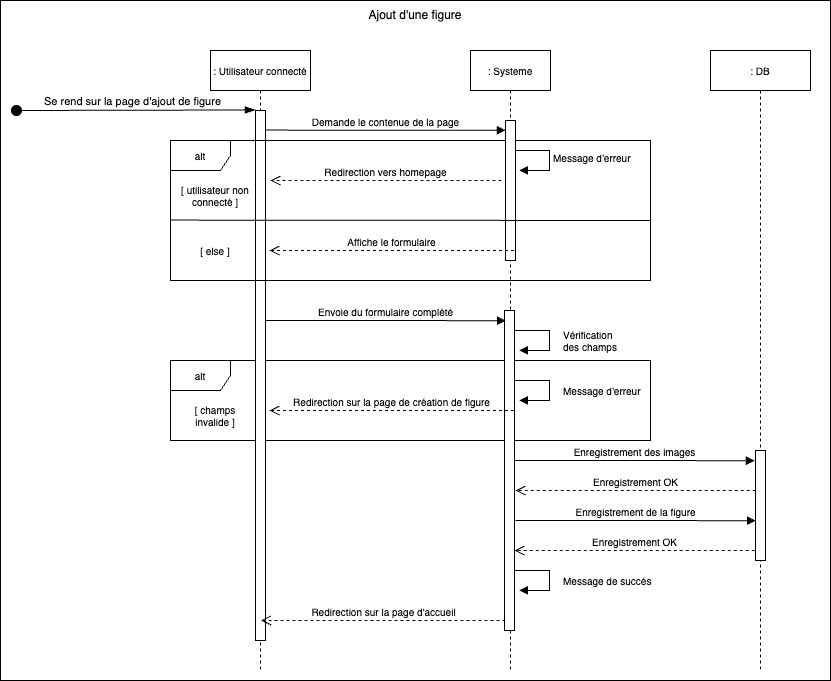

The diagram above was exported from draw.io. Its source (the exported page's mxGraphModel, read from the mxfile embedded in the PNG):
<mxGraphModel dx="1853" dy="1903" grid="1" gridSize="10" guides="1" tooltips="1" connect="1" arrows="1" fold="1" page="1" pageScale="1" pageWidth="827" pageHeight="1169" math="0" shadow="0">
  <root>
    <mxCell id="0" />
    <mxCell id="1" parent="0" />
    <mxCell id="WvcpZ8OzPkFMLDb23MX7-40" value="alt" style="shape=umlFrame;whiteSpace=wrap;html=1;fontSize=10;" parent="1" vertex="1">
      <mxGeometry x="70" y="350" width="480" height="80" as="geometry" />
    </mxCell>
    <mxCell id="WvcpZ8OzPkFMLDb23MX7-4" value=": Utilisateur connecté" style="shape=umlLifeline;perimeter=lifelinePerimeter;whiteSpace=wrap;html=1;container=1;collapsible=0;recursiveResize=0;outlineConnect=0;fontSize=10;" parent="1" vertex="1">
      <mxGeometry x="110" y="40" width="100" height="620" as="geometry" />
    </mxCell>
    <mxCell id="WvcpZ8OzPkFMLDb23MX7-5" value="" style="html=1;points=[];perimeter=orthogonalPerimeter;fontSize=10;" parent="WvcpZ8OzPkFMLDb23MX7-4" vertex="1">
      <mxGeometry x="45" y="60" width="10" height="530" as="geometry" />
    </mxCell>
    <mxCell id="WvcpZ8OzPkFMLDb23MX7-6" value=": Systeme" style="shape=umlLifeline;perimeter=lifelinePerimeter;whiteSpace=wrap;html=1;container=1;collapsible=0;recursiveResize=0;outlineConnect=0;fontSize=10;" parent="1" vertex="1">
      <mxGeometry x="370" y="40" width="80" height="620" as="geometry" />
    </mxCell>
    <mxCell id="WvcpZ8OzPkFMLDb23MX7-39" value="Vérification &lt;br&gt;des champs" style="edgeStyle=orthogonalEdgeStyle;html=1;align=left;spacingLeft=2;endArrow=block;rounded=0;entryX=1;entryY=0;fontSize=10;" parent="WvcpZ8OzPkFMLDb23MX7-6" edge="1">
      <mxGeometry x="0.0599" y="10" relative="1" as="geometry">
        <mxPoint x="44" y="280.02" as="sourcePoint" />
        <Array as="points">
          <mxPoint x="79" y="280.02" />
        </Array>
        <mxPoint x="49" y="299.91999999999996" as="targetPoint" />
        <mxPoint as="offset" />
      </mxGeometry>
    </mxCell>
    <mxCell id="mx0NjJho7m8q9l0ur6Ur-1" value="Message d'erreur" style="edgeStyle=orthogonalEdgeStyle;html=1;align=left;spacingLeft=2;endArrow=block;rounded=0;entryX=1;entryY=0;fontSize=10;" edge="1" parent="WvcpZ8OzPkFMLDb23MX7-6">
      <mxGeometry x="0.0599" y="10" relative="1" as="geometry">
        <mxPoint x="44" y="330.02" as="sourcePoint" />
        <Array as="points">
          <mxPoint x="79" y="330.02" />
        </Array>
        <mxPoint x="49" y="349.91999999999996" as="targetPoint" />
        <mxPoint as="offset" />
      </mxGeometry>
    </mxCell>
    <mxCell id="mx0NjJho7m8q9l0ur6Ur-11" value="" style="html=1;points=[];perimeter=orthogonalPerimeter;fontSize=10;" vertex="1" parent="WvcpZ8OzPkFMLDb23MX7-6">
      <mxGeometry x="34" y="260" width="10" height="320" as="geometry" />
    </mxCell>
    <mxCell id="WvcpZ8OzPkFMLDb23MX7-10" value=": DB" style="shape=umlLifeline;perimeter=lifelinePerimeter;whiteSpace=wrap;html=1;container=1;collapsible=0;recursiveResize=0;outlineConnect=0;fontSize=10;" parent="1" vertex="1">
      <mxGeometry x="610" y="40" width="100" height="620" as="geometry" />
    </mxCell>
    <mxCell id="mx0NjJho7m8q9l0ur6Ur-5" value="Enregistrement des images" style="html=1;verticalAlign=bottom;endArrow=block;rounded=0;fontSize=10;entryX=-0.005;entryY=0.043;entryDx=0;entryDy=0;entryPerimeter=0;exitX=0.997;exitY=0.063;exitDx=0;exitDy=0;exitPerimeter=0;" edge="1" parent="WvcpZ8OzPkFMLDb23MX7-10">
      <mxGeometry width="80" relative="1" as="geometry">
        <mxPoint x="-196" y="410" as="sourcePoint" />
        <mxPoint x="43.98000000000002" y="410.16999999999996" as="targetPoint" />
      </mxGeometry>
    </mxCell>
    <mxCell id="mx0NjJho7m8q9l0ur6Ur-7" value="Enregistrement de la figure" style="html=1;verticalAlign=bottom;endArrow=block;rounded=0;fontSize=10;entryX=-0.005;entryY=0.043;entryDx=0;entryDy=0;entryPerimeter=0;exitX=0.997;exitY=0.063;exitDx=0;exitDy=0;exitPerimeter=0;" edge="1" parent="WvcpZ8OzPkFMLDb23MX7-10">
      <mxGeometry width="80" relative="1" as="geometry">
        <mxPoint x="-194.98000000000002" y="470" as="sourcePoint" />
        <mxPoint x="45" y="470.16999999999996" as="targetPoint" />
      </mxGeometry>
    </mxCell>
    <mxCell id="mx0NjJho7m8q9l0ur6Ur-8" value="Enregistrement OK" style="html=1;verticalAlign=bottom;endArrow=open;dashed=1;endSize=8;rounded=0;fontSize=10;exitX=0.02;exitY=0.374;exitDx=0;exitDy=0;exitPerimeter=0;entryX=1.002;entryY=0.539;entryDx=0;entryDy=0;entryPerimeter=0;" edge="1" parent="WvcpZ8OzPkFMLDb23MX7-10">
      <mxGeometry x="-0.0007" relative="1" as="geometry">
        <mxPoint x="44.179999999999836" y="500.1199999999999" as="sourcePoint" />
        <mxPoint x="-196" y="499.9999999999999" as="targetPoint" />
        <mxPoint as="offset" />
      </mxGeometry>
    </mxCell>
    <mxCell id="mx0NjJho7m8q9l0ur6Ur-12" value="" style="html=1;points=[];perimeter=orthogonalPerimeter;fontSize=10;" vertex="1" parent="WvcpZ8OzPkFMLDb23MX7-10">
      <mxGeometry x="45" y="400" width="10" height="110" as="geometry" />
    </mxCell>
    <mxCell id="WvcpZ8OzPkFMLDb23MX7-18" value="Demande le contenue de la page" style="html=1;verticalAlign=bottom;endArrow=block;rounded=0;fontSize=10;entryX=-0.005;entryY=0.043;entryDx=0;entryDy=0;entryPerimeter=0;exitX=0.997;exitY=0.063;exitDx=0;exitDy=0;exitPerimeter=0;" parent="1" edge="1">
      <mxGeometry width="80" relative="1" as="geometry">
        <mxPoint x="164.97000000000003" y="119.61000000000001" as="sourcePoint" />
        <mxPoint x="404.95000000000005" y="119.77999999999997" as="targetPoint" />
      </mxGeometry>
    </mxCell>
    <mxCell id="WvcpZ8OzPkFMLDb23MX7-30" value="Se rend sur la page d'ajout de figure" style="html=1;verticalAlign=bottom;startArrow=circle;startFill=1;endArrow=blockThin;startSize=4;endSize=8;curved=0;rounded=0;entryX=-0.002;entryY=-0.001;entryDx=0;entryDy=0;entryPerimeter=0;endFill=1;" parent="1" target="WvcpZ8OzPkFMLDb23MX7-5" edge="1">
      <mxGeometry width="80" relative="1" as="geometry">
        <mxPoint x="-90" y="100" as="sourcePoint" />
        <mxPoint x="150" y="100" as="targetPoint" />
        <mxPoint as="offset" />
      </mxGeometry>
    </mxCell>
    <mxCell id="WvcpZ8OzPkFMLDb23MX7-31" value="alt" style="shape=umlFrame;whiteSpace=wrap;html=1;fontSize=10;" parent="1" vertex="1">
      <mxGeometry x="70" y="130" width="480" height="140" as="geometry" />
    </mxCell>
    <mxCell id="WvcpZ8OzPkFMLDb23MX7-32" value="[ utilisateur non connecté ]" style="text;html=1;strokeColor=none;fillColor=none;align=center;verticalAlign=middle;whiteSpace=wrap;rounded=0;fontSize=10;" parent="1" vertex="1">
      <mxGeometry x="60" y="170" width="110" height="30" as="geometry" />
    </mxCell>
    <mxCell id="WvcpZ8OzPkFMLDb23MX7-33" value="Message d'erreur" style="edgeStyle=orthogonalEdgeStyle;html=1;align=left;spacingLeft=2;endArrow=block;rounded=0;entryX=1;entryY=0;fontSize=10;" parent="1" edge="1">
      <mxGeometry relative="1" as="geometry">
        <mxPoint x="414" y="140.01999999999998" as="sourcePoint" />
        <Array as="points">
          <mxPoint x="449" y="140.01999999999998" />
        </Array>
        <mxPoint x="419" y="159.91999999999996" as="targetPoint" />
      </mxGeometry>
    </mxCell>
    <mxCell id="WvcpZ8OzPkFMLDb23MX7-34" value="Redirection vers homepage" style="html=1;verticalAlign=bottom;endArrow=open;dashed=1;endSize=8;rounded=0;fontSize=10;entryX=1;entryY=0.181;entryDx=0;entryDy=0;entryPerimeter=0;" parent="1" edge="1">
      <mxGeometry relative="1" as="geometry">
        <mxPoint x="401" y="170" as="sourcePoint" />
        <mxPoint x="170" y="170" as="targetPoint" />
      </mxGeometry>
    </mxCell>
    <mxCell id="WvcpZ8OzPkFMLDb23MX7-21" value="" style="html=1;points=[];perimeter=orthogonalPerimeter;fontSize=10;" parent="1" vertex="1">
      <mxGeometry x="405" y="110" width="10" height="140" as="geometry" />
    </mxCell>
    <mxCell id="WvcpZ8OzPkFMLDb23MX7-35" value="Affiche le formulaire" style="html=1;verticalAlign=bottom;endArrow=open;dashed=1;endSize=8;rounded=0;fontSize=10;entryX=1.002;entryY=0.277;entryDx=0;entryDy=0;entryPerimeter=0;" parent="1" edge="1">
      <mxGeometry relative="1" as="geometry">
        <mxPoint x="413.48" y="240.00000000000006" as="sourcePoint" />
        <mxPoint x="169.00000000000009" y="239.99999999999994" as="targetPoint" />
      </mxGeometry>
    </mxCell>
    <mxCell id="WvcpZ8OzPkFMLDb23MX7-36" value="" style="endArrow=none;html=1;rounded=0;fontSize=10;exitX=0;exitY=0.597;exitDx=0;exitDy=0;exitPerimeter=0;" parent="1" edge="1">
      <mxGeometry width="50" height="50" relative="1" as="geometry">
        <mxPoint x="70" y="209.6" as="sourcePoint" />
        <mxPoint x="550" y="210" as="targetPoint" />
      </mxGeometry>
    </mxCell>
    <mxCell id="WvcpZ8OzPkFMLDb23MX7-37" value="[ else ]" style="text;html=1;strokeColor=none;fillColor=none;align=center;verticalAlign=middle;whiteSpace=wrap;rounded=0;fontSize=10;" parent="1" vertex="1">
      <mxGeometry x="60" y="220" width="110" height="40" as="geometry" />
    </mxCell>
    <mxCell id="WvcpZ8OzPkFMLDb23MX7-38" value="Envoie du formulaire complété" style="html=1;verticalAlign=bottom;endArrow=block;rounded=0;fontSize=10;entryX=-0.005;entryY=0.043;entryDx=0;entryDy=0;entryPerimeter=0;exitX=0.997;exitY=0.063;exitDx=0;exitDy=0;exitPerimeter=0;" parent="1" edge="1">
      <mxGeometry width="80" relative="1" as="geometry">
        <mxPoint x="165.02000000000004" y="310" as="sourcePoint" />
        <mxPoint x="405.00000000000006" y="310.16999999999996" as="targetPoint" />
      </mxGeometry>
    </mxCell>
    <mxCell id="WvcpZ8OzPkFMLDb23MX7-41" value="[ champs&lt;br&gt;invalide ]" style="text;html=1;strokeColor=none;fillColor=none;align=center;verticalAlign=middle;whiteSpace=wrap;rounded=0;fontSize=10;" parent="1" vertex="1">
      <mxGeometry x="60" y="390" width="110" height="30" as="geometry" />
    </mxCell>
    <mxCell id="WvcpZ8OzPkFMLDb23MX7-42" value="Redirection sur la page de création de figure" style="html=1;verticalAlign=bottom;endArrow=open;dashed=1;endSize=8;rounded=0;fontSize=10;entryX=1.002;entryY=0.277;entryDx=0;entryDy=0;entryPerimeter=0;" parent="1" edge="1">
      <mxGeometry relative="1" as="geometry">
        <mxPoint x="413.48" y="400.00000000000006" as="sourcePoint" />
        <mxPoint x="169.00000000000009" y="399.99999999999994" as="targetPoint" />
      </mxGeometry>
    </mxCell>
    <mxCell id="mx0NjJho7m8q9l0ur6Ur-6" value="Enregistrement OK" style="html=1;verticalAlign=bottom;endArrow=open;dashed=1;endSize=8;rounded=0;fontSize=10;exitX=0.02;exitY=0.374;exitDx=0;exitDy=0;exitPerimeter=0;entryX=1.002;entryY=0.539;entryDx=0;entryDy=0;entryPerimeter=0;" edge="1" parent="1">
      <mxGeometry x="-0.0007" relative="1" as="geometry">
        <mxPoint x="655.1799999999998" y="480.1199999999999" as="sourcePoint" />
        <mxPoint x="415" y="479.9999999999999" as="targetPoint" />
        <mxPoint as="offset" />
      </mxGeometry>
    </mxCell>
    <mxCell id="mx0NjJho7m8q9l0ur6Ur-9" value="Message de succés" style="edgeStyle=orthogonalEdgeStyle;html=1;align=left;spacingLeft=2;endArrow=block;rounded=0;entryX=1;entryY=0;fontSize=10;" edge="1" parent="1">
      <mxGeometry x="0.0599" y="10" relative="1" as="geometry">
        <mxPoint x="414" y="560.02" as="sourcePoint" />
        <Array as="points">
          <mxPoint x="449" y="560.02" />
        </Array>
        <mxPoint x="419" y="579.92" as="targetPoint" />
        <mxPoint as="offset" />
      </mxGeometry>
    </mxCell>
    <mxCell id="mx0NjJho7m8q9l0ur6Ur-10" value="Redirection sur la page d'accueil" style="html=1;verticalAlign=bottom;endArrow=open;dashed=1;endSize=8;rounded=0;fontSize=10;entryX=1.002;entryY=0.277;entryDx=0;entryDy=0;entryPerimeter=0;" edge="1" parent="1">
      <mxGeometry relative="1" as="geometry">
        <mxPoint x="405" y="610" as="sourcePoint" />
        <mxPoint x="160.5200000000001" y="610" as="targetPoint" />
      </mxGeometry>
    </mxCell>
    <mxCell id="mx0NjJho7m8q9l0ur6Ur-13" value="" style="rounded=0;whiteSpace=wrap;html=1;fillColor=none;" vertex="1" parent="1">
      <mxGeometry x="-100" y="-10" width="830" height="680" as="geometry" />
    </mxCell>
    <mxCell id="mx0NjJho7m8q9l0ur6Ur-14" value="&lt;meta charset=&quot;utf-8&quot;&gt;&lt;span style=&quot;color: rgb(0, 0, 0); font-family: Helvetica; font-size: 12px; font-style: normal; font-variant-ligatures: normal; font-variant-caps: normal; font-weight: 400; letter-spacing: normal; orphans: 2; text-align: center; text-indent: 0px; text-transform: none; widows: 2; word-spacing: 0px; -webkit-text-stroke-width: 0px; background-color: rgb(251, 251, 251); text-decoration-thickness: initial; text-decoration-style: initial; text-decoration-color: initial; float: none; display: inline !important;&quot;&gt;Ajout d'une figure&lt;/span&gt;" style="text;html=1;strokeColor=none;fillColor=none;align=center;verticalAlign=middle;whiteSpace=wrap;rounded=0;" vertex="1" parent="1">
      <mxGeometry x="-100" y="-10" width="830" height="30" as="geometry" />
    </mxCell>
  </root>
</mxGraphModel>